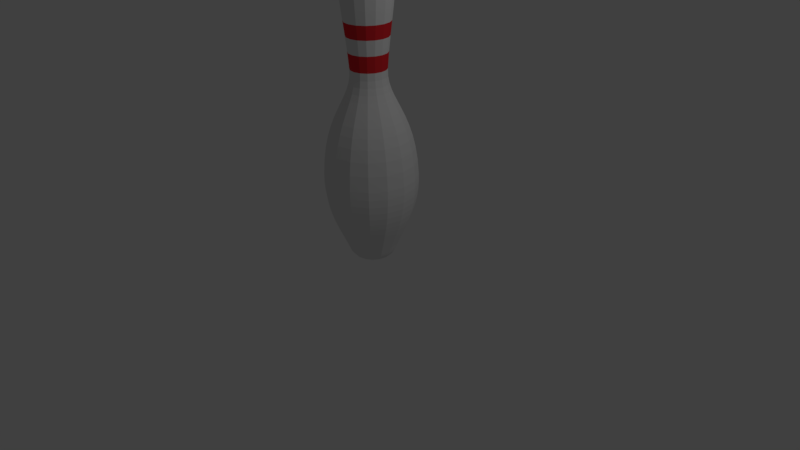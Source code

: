 # Source: bowlingPins.blend  (saved by Blender 2.77.0; exported with 4.5.12 LTS)
import bpy
from mathutils import Matrix  # noqa: F401  (used for matrix-valued properties, if any)

bpy.ops.wm.read_factory_settings(use_empty=True)
scene = bpy.context.scene
scene.name = 'Scene'

# ---- collections
col_collection_1 = bpy.data.collections.new('Collection 1'); scene.collection.children.link(col_collection_1)

# ---- materials (node trees are filled in below, after node groups)
mat_pinmat = bpy.data.materials.new('PinMat')
mat_pinmat.alpha_threshold = 0.0
mat_pinmat.use_transparent_shadow = False
mat_pinmat.roughness = 0.5
mat_pinstripemat = bpy.data.materials.new('PinStripeMat')
mat_pinstripemat.alpha_threshold = 0.0
mat_pinstripemat.use_transparent_shadow = False
mat_pinstripemat.diffuse_color = (0.8, 0.02673, 0.03394, 1.0)
mat_pinstripemat.roughness = 0.5

# ---- material node trees

# ---- world
world_world = bpy.data.worlds.new('World'); scene.world = world_world
world_world.color = (0.05088, 0.05088, 0.05088)
world_world.use_sun_shadow = False
world_world.sun_shadow_jitter_overblur = 0.0
world_world.cycles.sampling_method = 'MANUAL'

# ---- cameras
cam_camera = bpy.data.cameras.new('Camera')
cam_camera.clip_end = 100.0
cam_camera.lens = 35.0
cam_camera.sensor_width = 32.0
cam_camera.sensor_height = 18.0
cam_camera.ortho_scale = 7.314
cam_camera.dof.focus_distance = 0.0
cam_camera.dof.aperture_fstop = 128.0

# ---- lights
light_lamp = bpy.data.lights.new('Lamp', 'POINT')
light_lamp.transmission_factor = 0.0
light_lamp.cutoff_distance = 30.0
light_lamp.energy = 100.0
light_lamp.shadow_buffer_clip_start = 1.001
light_lamp.shadow_soft_size = 0.1
light_lamp.shadow_maximum_resolution = 0.006
light_lamp.use_absolute_resolution = True

# ---- meshes
me_mesh = bpy.data.meshes.new('Mesh')
me_mesh.from_pydata([(0.05798, 0.00581, -2.104e-07), (0.1428, 0.009336, -2.097e-07), (0.1955, 0.02361, -2.098e-07), (0.2201, 0.03653, -2.102e-07), (0.3667, 0.2919, -2.254e-07), (0.4, 0.3643, -2.292e-07), (0.4329, 0.4368, -2.325e-07), (0.4645, 0.5102, -2.356e-07), (0.494, 0.5852, -2.386e-07), (0.5206, 0.6628, -2.414e-07), (0.5435, 0.7439, -2.443e-07), (0.5619, 0.8291, -2.473e-07), (0.5751, 0.9194, -2.506e-07), (0.5821, 1.016, -2.542e-07), (0.5823, 1.119, -2.583e-07), (0.5689, 1.312, -2.665e-07), (0.5443, 1.479, -2.744e-07), (0.5111, 1.623, -2.817e-07), (0.4717, 1.747, -2.886e-07), (0.4284, 1.856, -2.948e-07), (0.3838, 1.951, -3.004e-07), (0.3404, 2.038, -3.053e-07), (0.3005, 2.118, -3.094e-07), (0.2666, 2.196, -3.126e-07), (0.2267, 2.359, -3.162e-07), (0.2256, 2.451, -3.165e-07), (0.2424, 2.652, -3.168e-07), (0.263, 2.839, -3.186e-07), (0.2844, 3.012, -3.216e-07), (0.3035, 3.17, -3.255e-07), (0.3171, 3.311, -3.3e-07), (0.3222, 3.437, -3.349e-07), (0.3156, 3.545, -3.398e-07), (0.2944, 3.636, -3.445e-07), (0.2553, 3.709, -3.487e-07), (0.1953, 3.764, -3.521e-07), (0.1112, 3.799, -3.545e-07), (0.02679, 0.006474, 0.0111), (0.05357, 0.00581, 0.02219), (0.08014, 0.005577, 0.0332), (0.1063, 0.006508, 0.04404), (0.1319, 0.009336, 0.05465), (0.1568, 0.01479, 0.06493), (0.1806, 0.02361, 0.07482), (0.2034, 0.03653, 0.08423), (0.2247, 0.05427, 0.09309), (0.2446, 0.07757, 0.1013), (0.2627, 0.1072, 0.1088), (0.279, 0.1438, 0.1155), (0.3084, 0.2187, 0.1277), (0.3388, 0.2919, 0.1403), (0.3696, 0.3643, 0.1531), (0.3999, 0.4368, 0.1657), (0.4291, 0.5102, 0.1777), (0.4564, 0.5852, 0.189), (0.4809, 0.6628, 0.1992), (0.5021, 0.7439, 0.208), (0.5192, 0.8291, 0.215), (0.5313, 0.9194, 0.2201), (0.5378, 1.016, 0.2228), (0.5379, 1.119, 0.2228), (0.5256, 1.312, 0.2177), (0.5029, 1.479, 0.2083), (0.4722, 1.623, 0.1956), (0.4358, 1.747, 0.1805), (0.3958, 1.856, 0.1639), (0.3546, 1.951, 0.1469), (0.3145, 2.038, 0.1303), (0.2776, 2.118, 0.115), (0.2463, 2.196, 0.102), (0.2228, 2.276, 0.0923), (0.2095, 2.359, 0.08676), (0.2085, 2.451, 0.08634), (0.2239, 2.652, 0.09275), (0.243, 2.839, 0.1006), (0.2627, 3.012, 0.1088), (0.2804, 3.17, 0.1161), (0.2929, 3.311, 0.1213), (0.2977, 3.437, 0.1233), (0.2916, 3.545, 0.1208), (0.272, 3.636, 0.1127), (0.2359, 3.709, 0.09769), (0.1804, 3.764, 0.07472), (0.1027, 3.799, 0.04255), (0.0205, 0.006474, 0.0205), (0.041, 0.00581, 0.041), (0.06134, 0.005577, 0.06134), (0.08138, 0.006508, 0.08138), (0.101, 0.009336, 0.101), (0.12, 0.01479, 0.12), (0.1383, 0.02361, 0.1383), (0.1556, 0.03653, 0.1556), (0.172, 0.05427, 0.172), (0.1872, 0.07757, 0.1872), (0.2011, 0.1072, 0.2011), (0.2135, 0.1438, 0.2135), (0.236, 0.2187, 0.236), (0.2593, 0.2919, 0.2593), (0.2829, 0.3643, 0.2829), (0.3061, 0.4368, 0.3061), (0.3284, 0.5102, 0.3284), (0.3493, 0.5852, 0.3493), (0.3681, 0.6628, 0.3681), (0.3843, 0.7439, 0.3843), (0.3974, 0.8291, 0.3974), (0.4067, 0.9194, 0.4067), (0.4116, 1.016, 0.4116), (0.4117, 1.119, 0.4117), (0.4023, 1.312, 0.4023), (0.3849, 1.479, 0.3849), (0.3614, 1.623, 0.3614), (0.3335, 1.747, 0.3335), (0.3029, 1.856, 0.3029), (0.2714, 1.951, 0.2714), (0.2407, 2.038, 0.2407), (0.2125, 2.118, 0.2125), (0.1885, 2.196, 0.1885), (0.1706, 2.276, 0.1706), (0.1603, 2.359, 0.1603), (0.1595, 2.451, 0.1595), (0.1714, 2.652, 0.1714), (0.186, 2.839, 0.186), (0.2011, 3.012, 0.2011), (0.2146, 3.17, 0.2146), (0.2242, 3.311, 0.2242), (0.2278, 3.437, 0.2278), (0.2232, 3.545, 0.2232), (0.2082, 3.636, 0.2082), (0.1805, 3.709, 0.1805), (0.1381, 3.764, 0.1381), (0.07862, 3.799, 0.07863), (0.0111, 0.006474, 0.02679), (0.02219, 0.00581, 0.05357), (0.0332, 0.005577, 0.08014), (0.04404, 0.006508, 0.1063), (0.05465, 0.009336, 0.1319), (0.06493, 0.01479, 0.1568), (0.07482, 0.02361, 0.1806), (0.08423, 0.03653, 0.2034), (0.09309, 0.05427, 0.2247), (0.1013, 0.07757, 0.2446), (0.1088, 0.1072, 0.2627), (0.1155, 0.1438, 0.279), (0.1277, 0.2187, 0.3084), (0.1403, 0.2919, 0.3388), (0.1531, 0.3643, 0.3696), (0.1657, 0.4368, 0.3999), (0.1777, 0.5102, 0.4291), (0.189, 0.5852, 0.4564), (0.1992, 0.6628, 0.4809), (0.208, 0.7439, 0.5021), (0.215, 0.8291, 0.5192), (0.2201, 0.9194, 0.5313), (0.2228, 1.016, 0.5378), (0.2228, 1.119, 0.5379), (0.2177, 1.312, 0.5256), (0.2083, 1.479, 0.5029), (0.1956, 1.623, 0.4722), (0.1805, 1.747, 0.4358), (0.1639, 1.856, 0.3958), (0.1469, 1.951, 0.3546), (0.1303, 2.038, 0.3145), (0.115, 2.118, 0.2776), (0.102, 2.196, 0.2463), (0.0923, 2.276, 0.2228), (0.08676, 2.359, 0.2095), (0.08634, 2.451, 0.2085), (0.09275, 2.652, 0.2239), (0.1006, 2.839, 0.243), (0.1088, 3.012, 0.2627), (0.1161, 3.17, 0.2804), (0.1213, 3.311, 0.2929), (0.1233, 3.437, 0.2977), (0.1208, 3.545, 0.2916), (0.1127, 3.636, 0.272), (0.09769, 3.709, 0.2359), (0.07472, 3.764, 0.1804), (0.04255, 3.799, 0.1027), (-7.153e-07, 0.006474, 0.029), (-9.537e-07, 0.00581, 0.05798), (-9.537e-07, 0.005577, 0.08675), (-7.153e-07, 0.006508, 0.1151), (-7.153e-07, 0.009336, 0.1428), (-7.153e-07, 0.01479, 0.1697), (-9.537e-07, 0.02361, 0.1955), (-9.537e-07, 0.03653, 0.2201), (-7.153e-07, 0.05427, 0.2433), (-1.192e-06, 0.07757, 0.2647), (-7.153e-07, 0.1072, 0.2844), (-7.153e-07, 0.1438, 0.3019), (-4.768e-07, 0.2187, 0.3338), (-7.153e-07, 0.2919, 0.3667), (-7.153e-07, 0.3643, 0.4), (-7.153e-07, 0.4368, 0.4329), (-7.153e-07, 0.5102, 0.4645), (-7.153e-07, 0.5852, 0.494), (-7.153e-07, 0.6628, 0.5206), (-7.153e-07, 0.7439, 0.5435), (-9.537e-07, 0.8291, 0.5619), (-7.153e-07, 0.9194, 0.5751), (-4.768e-07, 1.016, 0.5821), (-7.153e-07, 1.119, 0.5823), (-9.537e-07, 1.312, 0.5689), (-7.153e-07, 1.479, 0.5443), (-9.537e-07, 1.623, 0.5111), (-7.153e-07, 1.747, 0.4717), (-7.153e-07, 1.856, 0.4284), (-4.768e-07, 1.951, 0.3838), (-7.153e-07, 2.038, 0.3404), (-9.537e-07, 2.118, 0.3005), (-7.153e-07, 2.196, 0.2666), (-9.537e-07, 2.276, 0.2412), (-9.537e-07, 2.359, 0.2267), (-9.537e-07, 2.451, 0.2256), (-9.537e-07, 2.652, 0.2424), (-9.537e-07, 2.839, 0.263), (-7.153e-07, 3.012, 0.2844), (-4.768e-07, 3.17, 0.3035), (-1.431e-06, 3.311, 0.3171), (-1.431e-06, 3.437, 0.3222), (-1.669e-06, 3.545, 0.3156), (-1.431e-06, 3.636, 0.2944), (-1.192e-06, 3.709, 0.2553), (-1.431e-06, 3.764, 0.1953), (-1.192e-06, 3.799, 0.1112), (-0.0111, 0.006474, 0.02679), (-0.02219, 0.00581, 0.05357), (-0.0332, 0.005577, 0.08014), (-0.04404, 0.006508, 0.1063), (-0.05465, 0.009336, 0.1319), (-0.06493, 0.01479, 0.1568), (-0.07482, 0.02361, 0.1806), (-0.08423, 0.03653, 0.2034), (-0.09309, 0.05427, 0.2247), (-0.1013, 0.07757, 0.2446), (-0.1088, 0.1072, 0.2627), (-0.1155, 0.1438, 0.279), (-0.1277, 0.2187, 0.3084), (-0.1403, 0.2919, 0.3388), (-0.1531, 0.3643, 0.3696), (-0.1657, 0.4368, 0.3999), (-0.1777, 0.5102, 0.4291), (-0.189, 0.5852, 0.4564), (-0.1992, 0.6628, 0.4809), (-0.208, 0.7439, 0.5021), (-0.215, 0.8291, 0.5192), (-0.2201, 0.9194, 0.5313), (-0.2228, 1.016, 0.5378), (-0.2228, 1.119, 0.5379), (-0.2177, 1.312, 0.5256), (-0.2083, 1.479, 0.5029), (-0.1956, 1.623, 0.4722), (-0.1805, 1.747, 0.4358), (-0.1639, 1.856, 0.3958), (-0.1469, 1.951, 0.3546), (-0.1303, 2.038, 0.3145), (-0.115, 2.118, 0.2776), (-0.102, 2.196, 0.2463), (-0.0923, 2.276, 0.2228), (-0.08677, 2.359, 0.2095), (-0.08635, 2.451, 0.2085), (-0.09276, 2.652, 0.2239), (-0.1006, 2.839, 0.243), (-0.1088, 3.012, 0.2627), (-0.1161, 3.17, 0.2804), (-0.1213, 3.311, 0.2929), (-0.1233, 3.437, 0.2977), (-0.1208, 3.545, 0.2916), (-0.1127, 3.636, 0.272), (-0.09769, 3.709, 0.2359), (-0.07472, 3.764, 0.1804), (-0.04255, 3.799, 0.1027), (-1.192e-06, 3.815, -1.117e-06), (-0.02051, 0.006474, 0.0205), (-0.041, 0.00581, 0.041), (-0.06134, 0.005577, 0.06134), (-0.08138, 0.006508, 0.08138), (-0.101, 0.009336, 0.101), (-0.12, 0.01479, 0.12), (-0.1383, 0.02361, 0.1383), (-0.1556, 0.03653, 0.1556), (-0.172, 0.05427, 0.172), (-0.1872, 0.07757, 0.1872), (-0.2011, 0.1072, 0.2011), (-0.2135, 0.1438, 0.2135), (-0.236, 0.2187, 0.236), (-0.2593, 0.2919, 0.2593), (-0.2829, 0.3643, 0.2829), (-0.3061, 0.4368, 0.3061), (-0.3284, 0.5102, 0.3284), (-0.3493, 0.5852, 0.3493), (-0.3681, 0.6628, 0.3681), (-0.3843, 0.7439, 0.3843), (-0.3974, 0.8291, 0.3974), (-0.4067, 0.9194, 0.4067), (-0.4116, 1.016, 0.4116), (-0.4117, 1.119, 0.4117), (-0.4023, 1.312, 0.4023), (-0.3849, 1.479, 0.3849), (-0.3614, 1.623, 0.3614), (-0.3335, 1.747, 0.3335), (-0.3029, 1.856, 0.3029), (-0.2714, 1.951, 0.2714), (-0.2407, 2.038, 0.2407), (-0.2125, 2.118, 0.2125), (-0.1885, 2.196, 0.1885), (-0.1706, 2.276, 0.1706), (-0.1603, 2.359, 0.1603), (-0.1595, 2.451, 0.1595), (-0.1714, 2.652, 0.1714), (-0.186, 2.839, 0.186), (-0.2011, 3.012, 0.2011), (-0.2146, 3.17, 0.2146), (-0.2242, 3.311, 0.2242), (-0.2278, 3.437, 0.2278), (-0.2232, 3.545, 0.2232), (-0.2082, 3.636, 0.2082), (-0.1805, 3.709, 0.1805), (-0.1381, 3.764, 0.1381), (-0.07863, 3.799, 0.07862), (-0.02679, 0.006474, 0.0111), (-0.05357, 0.00581, 0.02219), (-0.08015, 0.005577, 0.0332), (-0.1063, 0.006508, 0.04404), (-0.1319, 0.009336, 0.05465), (-0.1568, 0.01479, 0.06493), (-0.1806, 0.02361, 0.07482), (-0.2034, 0.03653, 0.08423), (-0.2247, 0.05427, 0.09309), (-0.2446, 0.07757, 0.1013), (-0.2627, 0.1072, 0.1088), (-0.279, 0.1438, 0.1155), (-0.3084, 0.2187, 0.1277), (-0.3388, 0.2919, 0.1403), (-0.3696, 0.3643, 0.1531), (-0.3999, 0.4368, 0.1657), (-0.4291, 0.5102, 0.1777), (-0.4564, 0.5852, 0.189), (-0.481, 0.6628, 0.1992), (-0.5021, 0.7439, 0.208), (-0.5192, 0.8291, 0.215), (-0.5313, 0.9194, 0.2201), (-0.5378, 1.016, 0.2228), (-0.5379, 1.119, 0.2228), (-0.5256, 1.312, 0.2177), (-0.5029, 1.479, 0.2083), (-0.4722, 1.623, 0.1956), (-0.4358, 1.747, 0.1805), (-0.3958, 1.856, 0.1639), (-0.3546, 1.951, 0.1469), (-0.3145, 2.038, 0.1303), (-0.2776, 2.118, 0.115), (-0.2463, 2.196, 0.102), (-0.2228, 2.276, 0.0923), (-0.2095, 2.359, 0.08676), (-0.2085, 2.451, 0.08634), (-0.2239, 2.652, 0.09275), (-0.243, 2.839, 0.1006), (-0.2627, 3.012, 0.1088), (-0.2804, 3.17, 0.1161), (-0.2929, 3.311, 0.1213), (-0.2977, 3.437, 0.1233), (-0.2916, 3.545, 0.1208), (-0.272, 3.636, 0.1127), (-0.2359, 3.709, 0.09769), (-0.1804, 3.764, 0.07472), (-0.1027, 3.799, 0.04255), (-0.029, 0.006474, -7.596e-07), (-0.05798, 0.00581, -1.058e-06), (-0.08675, 0.005577, -1.117e-06), (-0.1151, 0.006508, -8.192e-07), (-0.1428, 0.009336, -9.98e-07), (-0.1697, 0.01479, -7.596e-07), (-0.1955, 0.02361, -9.98e-07), (-0.2201, 0.03653, -1.058e-06), (-0.2433, 0.05427, -7e-07), (-0.2647, 0.07757, -1.236e-06), (-0.2844, 0.1072, -6.404e-07), (-0.3019, 0.1438, -6.404e-07), (-0.3338, 0.2187, -2.827e-07), (-0.3667, 0.2919, -7.596e-07), (-0.4, 0.3643, -7.596e-07), (-0.4329, 0.4368, -7.596e-07), (-0.4645, 0.5102, -7.596e-07), (-0.494, 0.5852, -8.788e-07), (-0.5206, 0.6628, -7.596e-07), (-0.5435, 0.7439, -8.192e-07), (-0.562, 0.8291, -1.117e-06), (-0.5751, 0.9194, -7.596e-07), (-0.5821, 1.016, -4.616e-07), (-0.5823, 1.119, -8.788e-07), (-0.5689, 1.312, -8.788e-07), (-0.5443, 1.479, -6.404e-07), (-0.5111, 1.623, -9.98e-07), (-0.4717, 1.747, -7e-07), (-0.4284, 1.856, -8.192e-07), (-0.3838, 1.951, -5.212e-07), (-0.3404, 2.038, -7e-07), (-0.3005, 2.118, -8.192e-07), (-0.2666, 2.196, -8.788e-07), (-0.2412, 2.276, -7.596e-07), (-0.2267, 2.359, -1.058e-06), (-0.2256, 2.451, -9.384e-07), (-0.2424, 2.652, -9.384e-07), (-0.263, 2.839, -1.058e-06), (-0.2844, 3.012, -5.212e-07), (-0.3035, 3.17, -5.212e-07), (-0.3171, 3.311, -1.773e-06), (-0.3222, 3.437, -1.892e-06), (-0.3156, 3.545, -2.25e-06), (-0.2944, 3.636, -1.832e-06), (-0.2553, 3.709, -2.071e-06), (-0.1953, 3.764, -2.25e-06), (-0.1112, 3.799, -2.011e-06), (-0.02679, 0.006474, -0.0111), (-0.05357, 0.00581, -0.02219), (-0.08015, 0.005577, -0.0332), (-0.1063, 0.006508, -0.04404), (-0.1319, 0.009336, -0.05465), (-0.1568, 0.01479, -0.06493), (-0.1806, 0.02361, -0.07482), (-0.2034, 0.03653, -0.08423), (-0.2247, 0.05427, -0.09309), (-0.2446, 0.07757, -0.1013), (-0.2627, 0.1072, -0.1088), (-0.279, 0.1438, -0.1155), (-0.3084, 0.2187, -0.1277), (-0.3388, 0.2919, -0.1403), (-0.3696, 0.3643, -0.1531), (-0.3999, 0.4368, -0.1657), (-0.4291, 0.5102, -0.1777), (-0.4564, 0.5852, -0.189), (-0.481, 0.6628, -0.1992), (-0.5021, 0.7439, -0.208), (-0.5192, 0.8291, -0.215), (-0.5313, 0.9194, -0.2201), (-0.5378, 1.016, -0.2228), (-0.5379, 1.119, -0.2228), (-0.5256, 1.312, -0.2177), (-0.5029, 1.479, -0.2083), (-0.4722, 1.623, -0.1956), (-0.4358, 1.747, -0.1805), (-0.3958, 1.856, -0.1639), (-0.3546, 1.951, -0.1469), (-0.3145, 2.038, -0.1303), (-0.2776, 2.118, -0.115), (-0.2463, 2.196, -0.102), (-0.2228, 2.276, -0.0923), (-0.2095, 2.359, -0.08677), (-0.2085, 2.451, -0.08635), (-0.2239, 2.652, -0.09276), (-0.243, 2.839, -0.1006), (-0.2627, 3.012, -0.1088), (-0.2804, 3.17, -0.1161), (-0.2929, 3.311, -0.1213), (-0.2977, 3.437, -0.1233), (-0.2916, 3.545, -0.1208), (-0.272, 3.636, -0.1127), (-0.2359, 3.709, -0.0977), (-0.1804, 3.764, -0.07472), (-0.1027, 3.799, -0.04255), (-0.02051, 0.006474, -0.02051), (-0.041, 0.00581, -0.041), (-0.06134, 0.005577, -0.06134), (-0.08138, 0.006508, -0.08138), (-0.101, 0.009336, -0.101), (-0.12, 0.01479, -0.12), (-0.1383, 0.02361, -0.1383), (-0.1556, 0.03653, -0.1556), (-0.172, 0.05427, -0.172), (-0.1872, 0.07757, -0.1872), (-0.2011, 0.1072, -0.2011), (-0.2135, 0.1438, -0.2135), (-0.236, 0.2187, -0.236), (-0.2593, 0.2919, -0.2593), (-0.2829, 0.3643, -0.2829), (-0.3061, 0.4368, -0.3061), (-0.3284, 0.5102, -0.3284), (-0.3493, 0.5852, -0.3493), (-0.3681, 0.6628, -0.3681), (-0.3843, 0.7439, -0.3843), (-0.3974, 0.8291, -0.3974), (-0.4067, 0.9194, -0.4067), (-0.4116, 1.016, -0.4116), (-0.4117, 1.119, -0.4117), (-0.4023, 1.312, -0.4023), (-0.3849, 1.479, -0.3849), (-0.3614, 1.623, -0.3614), (-0.3335, 1.747, -0.3335), (-0.3029, 1.856, -0.3029), (-0.2714, 1.951, -0.2714), (-0.2407, 2.038, -0.2407), (-0.2125, 2.118, -0.2125), (-0.1885, 2.196, -0.1885), (-0.1706, 2.276, -0.1706), (-0.1603, 2.359, -0.1603), (-0.1595, 2.451, -0.1595), (-0.1714, 2.652, -0.1714), (-0.186, 2.839, -0.186), (-0.2011, 3.012, -0.2011), (-0.2146, 3.17, -0.2146), (-0.2242, 3.311, -0.2242), (-0.2278, 3.437, -0.2278), (-0.2232, 3.545, -0.2232), (-0.2082, 3.636, -0.2082), (-0.1805, 3.709, -0.1805), (-0.1381, 3.764, -0.1381), (-0.07863, 3.799, -0.07863), (-0.0111, 0.006474, -0.02679), (-0.02219, 0.00581, -0.05357), (-0.0332, 0.005577, -0.08015), (-0.04404, 0.006508, -0.1063), (-0.05465, 0.009336, -0.1319), (-0.06493, 0.01479, -0.1568), (-0.07482, 0.02361, -0.1806), (-0.08423, 0.03653, -0.2034), (-0.09309, 0.05427, -0.2247), (-0.1013, 0.07757, -0.2446), (-0.1088, 0.1072, -0.2627), (-0.1155, 0.1438, -0.279), (-0.1277, 0.2187, -0.3084), (-0.1403, 0.2919, -0.3388), (-0.1531, 0.3643, -0.3696), (-0.1657, 0.4368, -0.3999), (-0.1777, 0.5102, -0.4291), (-0.189, 0.5852, -0.4564), (-0.1992, 0.6628, -0.481), (-0.208, 0.7439, -0.5021), (-0.215, 0.8291, -0.5192), (-0.2201, 0.9194, -0.5313), (-0.2228, 1.016, -0.5378), (-0.2228, 1.119, -0.5379), (-0.2177, 1.312, -0.5256), (-0.2083, 1.479, -0.5029), (-0.1956, 1.623, -0.4722), (-0.1805, 1.747, -0.4358), (-0.1639, 1.856, -0.3958), (-0.1469, 1.951, -0.3546), (-0.1303, 2.038, -0.3145), (-0.115, 2.118, -0.2776), (-0.102, 2.196, -0.2463), (-0.0923, 2.276, -0.2228), (-0.08676, 2.359, -0.2095), (-0.08635, 2.451, -0.2085), (-0.09276, 2.652, -0.2239), (-0.1006, 2.839, -0.243), (-0.1088, 3.012, -0.2627), (-0.1161, 3.17, -0.2804), (-0.1213, 3.311, -0.2929), (-0.1233, 3.437, -0.2977), (-0.1208, 3.545, -0.2916), (-0.1127, 3.636, -0.272), (-0.09769, 3.709, -0.2359), (-0.07472, 3.764, -0.1804), (-0.04255, 3.799, -0.1027), (-9.537e-07, 0.006836, -7.596e-07), (-2.384e-07, 0.006474, -0.029), (4.768e-07, 0.00581, -0.05798), (2.384e-07, 0.005577, -0.08675), (-2.384e-07, 0.006508, -0.1151), (0.0, 0.009336, -0.1428), (-2.384e-07, 0.01479, -0.1697), (0.0, 0.02361, -0.1955), (2.384e-07, 0.03653, -0.2201), (-2.384e-07, 0.05427, -0.2433), (4.768e-07, 0.07757, -0.2647), (2.384e-07, 0.1072, -0.2844), (-2.384e-07, 0.1438, -0.3019), (-2.384e-07, 0.2187, -0.3338), (-2.384e-07, 0.2919, -0.3667), (0.0, 0.3643, -0.4), (-2.384e-07, 0.4368, -0.4329), (0.0, 0.5102, -0.4645), (0.0, 0.5852, -0.494), (0.0, 0.6629, -0.5206), (-4.768e-07, 0.7439, -0.5435), (2.384e-07, 0.8291, -0.562), (-4.768e-07, 0.9194, -0.5751), (-4.768e-07, 1.016, -0.5821), (0.0, 1.119, -0.5823), (-2.384e-07, 1.312, -0.5689), (-4.768e-07, 1.479, -0.5443), (0.0, 1.623, -0.5111), (-2.384e-07, 1.747, -0.4717), (0.0, 1.856, -0.4284), (-2.384e-07, 1.951, -0.3838), (-4.768e-07, 2.038, -0.3404), (-4.768e-07, 2.118, -0.3005), (0.0, 2.196, -0.2666), (-7.153e-07, 2.276, -0.2412), (-2.384e-07, 2.359, -0.2267), (-2.384e-07, 2.451, -0.2256), (-2.384e-07, 2.652, -0.2424), (0.0, 2.839, -0.263), (-9.537e-07, 3.012, -0.2844), (-7.153e-07, 3.17, -0.3035), (0.0, 3.311, -0.3171), (4.768e-07, 3.437, -0.3222), (9.537e-07, 3.545, -0.3156), (2.384e-07, 3.636, -0.2944), (7.153e-07, 3.709, -0.2553), (7.153e-07, 3.764, -0.1953), (2.384e-07, 3.799, -0.1112), (0.0111, 0.006474, -0.02679), (0.02219, 0.00581, -0.05357), (0.0332, 0.005577, -0.08015), (0.04404, 0.006508, -0.1063), (0.05465, 0.009336, -0.1319), (0.06493, 0.01479, -0.1568), (0.07482, 0.02361, -0.1806), (0.08423, 0.03653, -0.2034), (0.09309, 0.05427, -0.2247), (0.1013, 0.07757, -0.2446), (0.1088, 0.1072, -0.2627), (0.1155, 0.1438, -0.279), (0.1277, 0.2187, -0.3084), (0.1403, 0.2919, -0.3388), (0.1531, 0.3643, -0.3696), (0.1657, 0.4368, -0.3999), (0.1777, 0.5102, -0.4291), (0.189, 0.5852, -0.4564), (0.1992, 0.6629, -0.481), (0.208, 0.7439, -0.5021), (0.215, 0.8291, -0.5192), (0.2201, 0.9194, -0.5313), (0.2228, 1.016, -0.5378), (0.2228, 1.119, -0.5379), (0.2177, 1.312, -0.5256), (0.2083, 1.479, -0.5029), (0.1956, 1.623, -0.4722), (0.1805, 1.747, -0.4358), (0.1639, 1.856, -0.3958), (0.1469, 1.951, -0.3546), (0.1303, 2.038, -0.3145), (0.115, 2.118, -0.2776), (0.102, 2.196, -0.2463), (0.0923, 2.276, -0.2228), (0.08676, 2.359, -0.2095), (0.08635, 2.451, -0.2085), (0.09276, 2.652, -0.2239), (0.1006, 2.839, -0.243), (0.1088, 3.012, -0.2627), (0.1161, 3.17, -0.2804), (0.1213, 3.311, -0.2929), (0.1233, 3.437, -0.2977), (0.1208, 3.545, -0.2916), (0.1127, 3.636, -0.272), (0.09769, 3.709, -0.2359), (0.07472, 3.764, -0.1804), (0.04255, 3.799, -0.1027), (0.0205, 0.006474, -0.02051), (0.041, 0.00581, -0.041), (0.06134, 0.005577, -0.06134), (0.08138, 0.006508, -0.08138), (0.101, 0.009336, -0.101), (0.12, 0.01479, -0.12), (0.1383, 0.02361, -0.1383), (0.1556, 0.03653, -0.1556), (0.172, 0.05427, -0.172), (0.1872, 0.07757, -0.1872), (0.2011, 0.1072, -0.2011), (0.2135, 0.1438, -0.2135), (0.236, 0.2187, -0.236), (0.2593, 0.2919, -0.2593), (0.2829, 0.3643, -0.2829), (0.3061, 0.4368, -0.3061), (0.3284, 0.5102, -0.3284), (0.3493, 0.5852, -0.3493), (0.3681, 0.6629, -0.3681), (0.3843, 0.7439, -0.3843), (0.3974, 0.8291, -0.3974), (0.4067, 0.9194, -0.4067), (0.4116, 1.016, -0.4116), (0.4117, 1.119, -0.4117), (0.4023, 1.312, -0.4023), (0.3849, 1.479, -0.3849), (0.3614, 1.623, -0.3614), (0.3335, 1.747, -0.3335), (0.3029, 1.856, -0.3029), (0.2714, 1.951, -0.2714), (0.2407, 2.038, -0.2407), (0.2125, 2.118, -0.2125), (0.1885, 2.196, -0.1885), (0.1706, 2.276, -0.1706), (0.1603, 2.359, -0.1603), (0.1595, 2.451, -0.1595), (0.1714, 2.652, -0.1714), (0.186, 2.839, -0.186), (0.2011, 3.012, -0.2011), (0.2146, 3.17, -0.2146), (0.2242, 3.311, -0.2242), (0.2278, 3.437, -0.2278), (0.2232, 3.545, -0.2232), (0.2082, 3.636, -0.2082), (0.1805, 3.709, -0.1805), (0.1381, 3.764, -0.1381), (0.07863, 3.799, -0.07863), (0.02679, 0.006474, -0.0111), (0.05357, 0.00581, -0.02219), (0.08014, 0.005577, -0.0332), (0.1063, 0.006508, -0.04404), (0.1319, 0.009336, -0.05465), (0.1568, 0.01479, -0.06493), (0.1806, 0.02361, -0.07482), (0.2034, 0.03653, -0.08423), (0.2247, 0.05427, -0.09309), (0.2446, 0.07757, -0.1013), (0.2627, 0.1072, -0.1088), (0.279, 0.1438, -0.1155), (0.3084, 0.2187, -0.1277), (0.3388, 0.2919, -0.1403), (0.3696, 0.3643, -0.1531), (0.3999, 0.4368, -0.1657), (0.4291, 0.5102, -0.1777), (0.4564, 0.5852, -0.189), (0.4809, 0.6629, -0.1992), (0.5021, 0.7439, -0.208), (0.5192, 0.8291, -0.215), (0.5313, 0.9194, -0.2201), (0.5378, 1.016, -0.2228), (0.5379, 1.119, -0.2228), (0.5256, 1.312, -0.2177), (0.5029, 1.479, -0.2083), (0.4722, 1.623, -0.1956), (0.4358, 1.747, -0.1805), (0.3958, 1.856, -0.1639), (0.3546, 1.951, -0.1469), (0.3145, 2.038, -0.1303), (0.2776, 2.118, -0.115), (0.2463, 2.196, -0.102), (0.2228, 2.276, -0.0923), (0.2095, 2.359, -0.08676), (0.2085, 2.451, -0.08635), (0.2239, 2.652, -0.09276), (0.243, 2.839, -0.1006), (0.2627, 3.012, -0.1088), (0.2804, 3.17, -0.1161), (0.2929, 3.311, -0.1213), (0.2977, 3.437, -0.1233), (0.2916, 3.545, -0.1208), (0.272, 3.636, -0.1127), (0.2359, 3.709, -0.09769), (0.1804, 3.764, -0.07472), (0.1027, 3.799, -0.04255), (0.029, 0.006474, -2.827e-07), (0.08675, 0.005577, -1.039e-07), (0.1151, 0.006508, -2.231e-07), (0.1697, 0.01479, -2.231e-07), (0.2433, 0.05427, -2.231e-07), (0.2647, 0.07757, 3.133e-07), (0.2844, 0.1072, 1.529e-08), (0.3019, 0.1438, -2.827e-07), (0.3338, 0.2187, 1.529e-08), (0.2412, 2.276, -7e-07)], [], [(749, 750, 47, 46), (26, 27, 74, 73), (14, 15, 61, 60), (750, 751, 48, 47), (27, 28, 75, 74), (15, 16, 62, 61), (751, 752, 49, 48), (28, 29, 76, 75), (16, 17, 63, 62), (752, 4, 50, 49), (29, 30, 77, 76), (555, 744, 37), (17, 18, 64, 63), (4, 5, 51, 50), (30, 31, 78, 77), (744, 0, 38, 37), (18, 19, 65, 64), (5, 6, 52, 51), (31, 32, 79, 78), (0, 745, 39, 38), (19, 20, 66, 65), (6, 7, 53, 52), (32, 33, 80, 79), (745, 746, 40, 39), (20, 21, 67, 66), (7, 8, 54, 53), (33, 34, 81, 80), (746, 1, 41, 40), (21, 22, 68, 67), (8, 9, 55, 54), (34, 35, 82, 81), (1, 747, 42, 41), (22, 23, 69, 68), (9, 10, 56, 55), (35, 36, 83, 82), (747, 2, 43, 42), (23, 753, 70, 69), (10, 11, 57, 56), (36, 272, 83), (2, 3, 44, 43), (753, 24, 71, 70), (11, 12, 58, 57), (3, 748, 45, 44), (24, 25, 72, 71), (12, 13, 59, 58), (748, 749, 46, 45), (25, 26, 73, 72), (13, 14, 60, 59), (38, 39, 86, 85), (65, 66, 113, 112), (52, 53, 100, 99), (79, 80, 127, 126), (39, 40, 87, 86), (66, 67, 114, 113), (53, 54, 101, 100), (80, 81, 128, 127), (40, 41, 88, 87), (67, 68, 115, 114), (54, 55, 102, 101), (81, 82, 129, 128), (41, 42, 89, 88), (68, 69, 116, 115), (55, 56, 103, 102), (82, 83, 130, 129), (42, 43, 90, 89), (69, 70, 117, 116), (56, 57, 104, 103), (83, 272, 130), (43, 44, 91, 90), (70, 71, 118, 117), (57, 58, 105, 104), (44, 45, 92, 91), (71, 72, 119, 118), (58, 59, 106, 105), (45, 46, 93, 92), (72, 73, 120, 119), (59, 60, 107, 106), (46, 47, 94, 93), (73, 74, 121, 120), (60, 61, 108, 107), (47, 48, 95, 94), (74, 75, 122, 121), (61, 62, 109, 108), (48, 49, 96, 95), (75, 76, 123, 122), (62, 63, 110, 109), (49, 50, 97, 96), (76, 77, 124, 123), (555, 37, 84), (63, 64, 111, 110), (50, 51, 98, 97), (77, 78, 125, 124), (37, 38, 85, 84), (64, 65, 112, 111), (51, 52, 99, 98), (78, 79, 126, 125), (122, 123, 170, 169), (109, 110, 157, 156), (96, 97, 144, 143), (123, 124, 171, 170), (555, 84, 131), (110, 111, 158, 157), (97, 98, 145, 144), (124, 125, 172, 171), (84, 85, 132, 131), (111, 112, 159, 158), (98, 99, 146, 145), (125, 126, 173, 172), (85, 86, 133, 132), (112, 113, 160, 159), (99, 100, 147, 146), (126, 127, 174, 173), (86, 87, 134, 133), (113, 114, 161, 160), (100, 101, 148, 147), (127, 128, 175, 174), (87, 88, 135, 134), (114, 115, 162, 161), (101, 102, 149, 148), (128, 129, 176, 175), (88, 89, 136, 135), (115, 116, 163, 162), (102, 103, 150, 149), (129, 130, 177, 176), (89, 90, 137, 136), (116, 117, 164, 163), (103, 104, 151, 150), (130, 272, 177), (90, 91, 138, 137), (117, 118, 165, 164), (104, 105, 152, 151), (91, 92, 139, 138), (118, 119, 166, 165), (105, 106, 153, 152), (92, 93, 140, 139), (119, 120, 167, 166), (106, 107, 154, 153), (93, 94, 141, 140), (120, 121, 168, 167), (107, 108, 155, 154), (94, 95, 142, 141), (121, 122, 169, 168), (108, 109, 156, 155), (95, 96, 143, 142), (139, 140, 187, 186), (166, 167, 214, 213), (153, 154, 201, 200), (140, 141, 188, 187), (167, 168, 215, 214), (154, 155, 202, 201), (141, 142, 189, 188), (168, 169, 216, 215), (155, 156, 203, 202), (142, 143, 190, 189), (169, 170, 217, 216), (156, 157, 204, 203), (143, 144, 191, 190), (170, 171, 218, 217), (555, 131, 178), (157, 158, 205, 204), (144, 145, 192, 191), (171, 172, 219, 218), (131, 132, 179, 178), (158, 159, 206, 205), (145, 146, 193, 192), (172, 173, 220, 219), (132, 133, 180, 179), (159, 160, 207, 206), (146, 147, 194, 193), (173, 174, 221, 220), (133, 134, 181, 180), (160, 161, 208, 207), (147, 148, 195, 194), (174, 175, 222, 221), (134, 135, 182, 181), (161, 162, 209, 208), (148, 149, 196, 195), (175, 176, 223, 222), (135, 136, 183, 182), (162, 163, 210, 209), (149, 150, 197, 196), (176, 177, 224, 223), (136, 137, 184, 183), (163, 164, 211, 210), (150, 151, 198, 197), (177, 272, 224), (137, 138, 185, 184), (164, 165, 212, 211), (151, 152, 199, 198), (138, 139, 186, 185), (165, 166, 213, 212), (152, 153, 200, 199), (223, 224, 271, 270), (183, 184, 231, 230), (210, 211, 258, 257), (197, 198, 245, 244), (224, 272, 271), (184, 185, 232, 231), (211, 212, 259, 258), (198, 199, 246, 245), (185, 186, 233, 232), (212, 213, 260, 259), (199, 200, 247, 246), (186, 187, 234, 233), (213, 214, 261, 260), (200, 201, 248, 247), (187, 188, 235, 234), (214, 215, 262, 261), (201, 202, 249, 248), (188, 189, 236, 235), (215, 216, 263, 262), (202, 203, 250, 249), (189, 190, 237, 236), (216, 217, 264, 263), (203, 204, 251, 250), (190, 191, 238, 237), (217, 218, 265, 264), (555, 178, 225), (204, 205, 252, 251), (191, 192, 239, 238), (218, 219, 266, 265), (178, 179, 226, 225), (205, 206, 253, 252), (192, 193, 240, 239), (219, 220, 267, 266), (179, 180, 227, 226), (206, 207, 254, 253), (193, 194, 241, 240), (220, 221, 268, 267), (180, 181, 228, 227), (207, 208, 255, 254), (194, 195, 242, 241), (221, 222, 269, 268), (181, 182, 229, 228), (208, 209, 256, 255), (195, 196, 243, 242), (222, 223, 270, 269), (182, 183, 230, 229), (209, 210, 257, 256), (196, 197, 244, 243), (240, 241, 289, 288), (267, 268, 316, 315), (227, 228, 276, 275), (254, 255, 303, 302), (241, 242, 290, 289), (268, 269, 317, 316), (228, 229, 277, 276), (255, 256, 304, 303), (242, 243, 291, 290), (269, 270, 318, 317), (229, 230, 278, 277), (256, 257, 305, 304), (243, 244, 292, 291), (270, 271, 319, 318), (230, 231, 279, 278), (257, 258, 306, 305), (244, 245, 293, 292), (271, 272, 319), (231, 232, 280, 279), (258, 259, 307, 306), (245, 246, 294, 293), (232, 233, 281, 280), (259, 260, 308, 307), (246, 247, 295, 294), (233, 234, 282, 281), (260, 261, 309, 308), (247, 248, 296, 295), (234, 235, 283, 282), (261, 262, 310, 309), (248, 249, 297, 296), (235, 236, 284, 283), (262, 263, 311, 310), (249, 250, 298, 297), (236, 237, 285, 284), (263, 264, 312, 311), (250, 251, 299, 298), (237, 238, 286, 285), (264, 265, 313, 312), (555, 225, 273), (251, 252, 300, 299), (238, 239, 287, 286), (265, 266, 314, 313), (225, 226, 274, 273), (252, 253, 301, 300), (239, 240, 288, 287), (266, 267, 315, 314), (226, 227, 275, 274), (253, 254, 302, 301), (285, 286, 333, 332), (312, 313, 360, 359), (555, 273, 320), (299, 300, 347, 346), (286, 287, 334, 333), (313, 314, 361, 360), (273, 274, 321, 320), (300, 301, 348, 347), (287, 288, 335, 334), (314, 315, 362, 361), (274, 275, 322, 321), (301, 302, 349, 348), (288, 289, 336, 335), (315, 316, 363, 362), (275, 276, 323, 322), (302, 303, 350, 349), (289, 290, 337, 336), (316, 317, 364, 363), (276, 277, 324, 323), (303, 304, 351, 350), (290, 291, 338, 337), (317, 318, 365, 364), (277, 278, 325, 324), (304, 305, 352, 351), (291, 292, 339, 338), (318, 319, 366, 365), (278, 279, 326, 325), (305, 306, 353, 352), (292, 293, 340, 339), (319, 272, 366), (279, 280, 327, 326), (306, 307, 354, 353), (293, 294, 341, 340), (280, 281, 328, 327), (307, 308, 355, 354), (294, 295, 342, 341), (281, 282, 329, 328), (308, 309, 356, 355), (295, 296, 343, 342), (282, 283, 330, 329), (309, 310, 357, 356), (296, 297, 344, 343), (283, 284, 331, 330), (310, 311, 358, 357), (297, 298, 345, 344), (284, 285, 332, 331), (311, 312, 359, 358), (298, 299, 346, 345), (342, 343, 390, 389), (329, 330, 377, 376), (356, 357, 404, 403), (343, 344, 391, 390), (330, 331, 378, 377), (357, 358, 405, 404), (344, 345, 392, 391), (331, 332, 379, 378), (358, 359, 406, 405), (345, 346, 393, 392), (332, 333, 380, 379), (359, 360, 407, 406), (555, 320, 367), (346, 347, 394, 393), (333, 334, 381, 380), (360, 361, 408, 407), (320, 321, 368, 367), (347, 348, 395, 394), (334, 335, 382, 381), (361, 362, 409, 408), (321, 322, 369, 368), (348, 349, 396, 395), (335, 336, 383, 382), (362, 363, 410, 409), (322, 323, 370, 369), (349, 350, 397, 396), (336, 337, 384, 383), (363, 364, 411, 410), (323, 324, 371, 370), (350, 351, 398, 397), (337, 338, 385, 384), (364, 365, 412, 411), (324, 325, 372, 371), (351, 352, 399, 398), (338, 339, 386, 385), (365, 366, 413, 412), (325, 326, 373, 372), (352, 353, 400, 399), (339, 340, 387, 386), (366, 272, 413), (326, 327, 374, 373), (353, 354, 401, 400), (340, 341, 388, 387), (327, 328, 375, 374), (354, 355, 402, 401), (341, 342, 389, 388), (328, 329, 376, 375), (355, 356, 403, 402), (386, 387, 434, 433), (413, 272, 460), (373, 374, 421, 420), (400, 401, 448, 447), (387, 388, 435, 434), (374, 375, 422, 421), (401, 402, 449, 448), (388, 389, 436, 435), (375, 376, 423, 422), (402, 403, 450, 449), (389, 390, 437, 436), (376, 377, 424, 423), (403, 404, 451, 450), (390, 391, 438, 437), (377, 378, 425, 424), (404, 405, 452, 451), (391, 392, 439, 438), (378, 379, 426, 425), (405, 406, 453, 452), (392, 393, 440, 439), (379, 380, 427, 426), (406, 407, 454, 453), (555, 367, 414), (393, 394, 441, 440), (380, 381, 428, 427), (407, 408, 455, 454), (367, 368, 415, 414), (394, 395, 442, 441), (381, 382, 429, 428), (408, 409, 456, 455), (368, 369, 416, 415), (395, 396, 443, 442), (382, 383, 430, 429), (409, 410, 457, 456), (369, 370, 417, 416), (396, 397, 444, 443), (383, 384, 431, 430), (410, 411, 458, 457), (370, 371, 418, 417), (397, 398, 445, 444), (384, 385, 432, 431), (411, 412, 459, 458), (371, 372, 419, 418), (398, 399, 446, 445), (385, 386, 433, 432), (412, 413, 460, 459), (372, 373, 420, 419), (399, 400, 447, 446), (443, 444, 491, 490), (430, 431, 478, 477), (457, 458, 505, 504), (417, 418, 465, 464), (444, 445, 492, 491), (431, 432, 479, 478), (458, 459, 506, 505), (418, 419, 466, 465), (445, 446, 493, 492), (432, 433, 480, 479), (459, 460, 507, 506), (419, 420, 467, 466), (446, 447, 494, 493), (433, 434, 481, 480), (460, 272, 507), (420, 421, 468, 467), (447, 448, 495, 494), (434, 435, 482, 481), (421, 422, 469, 468), (448, 449, 496, 495), (435, 436, 483, 482), (422, 423, 470, 469), (449, 450, 497, 496), (436, 437, 484, 483), (423, 424, 471, 470), (450, 451, 498, 497), (437, 438, 485, 484), (424, 425, 472, 471), (451, 452, 499, 498), (438, 439, 486, 485), (425, 426, 473, 472), (452, 453, 500, 499), (439, 440, 487, 486), (426, 427, 474, 473), (453, 454, 501, 500), (555, 414, 461), (440, 441, 488, 487), (427, 428, 475, 474), (454, 455, 502, 501), (414, 415, 462, 461), (441, 442, 489, 488), (428, 429, 476, 475), (455, 456, 503, 502), (415, 416, 463, 462), (442, 443, 490, 489), (429, 430, 477, 476), (456, 457, 504, 503), (416, 417, 464, 463), (555, 461, 508), (487, 488, 535, 534), (474, 475, 522, 521), (501, 502, 549, 548), (461, 462, 509, 508), (488, 489, 536, 535), (475, 476, 523, 522), (502, 503, 550, 549), (462, 463, 510, 509), (489, 490, 537, 536), (476, 477, 524, 523), (503, 504, 551, 550), (463, 464, 511, 510), (490, 491, 538, 537), (477, 478, 525, 524), (504, 505, 552, 551), (464, 465, 512, 511), (491, 492, 539, 538), (478, 479, 526, 525), (505, 506, 553, 552), (465, 466, 513, 512), (492, 493, 540, 539), (479, 480, 527, 526), (506, 507, 554, 553), (466, 467, 514, 513), (493, 494, 541, 540), (480, 481, 528, 527), (507, 272, 554), (467, 468, 515, 514), (494, 495, 542, 541), (481, 482, 529, 528), (468, 469, 516, 515), (495, 496, 543, 542), (482, 483, 530, 529), (469, 470, 517, 516), (496, 497, 544, 543), (483, 484, 531, 530), (470, 471, 518, 517), (497, 498, 545, 544), (484, 485, 532, 531), (471, 472, 519, 518), (498, 499, 546, 545), (485, 486, 533, 532), (472, 473, 520, 519), (499, 500, 547, 546), (486, 487, 534, 533), (473, 474, 521, 520), (500, 501, 548, 547), (544, 545, 593, 592), (531, 532, 580, 579), (518, 519, 567, 566), (545, 546, 594, 593), (532, 533, 581, 580), (519, 520, 568, 567), (546, 547, 595, 594), (533, 534, 582, 581), (520, 521, 569, 568), (547, 548, 596, 595), (555, 508, 556), (534, 535, 583, 582), (521, 522, 570, 569), (548, 549, 597, 596), (508, 509, 557, 556), (535, 536, 584, 583), (522, 523, 571, 570), (549, 550, 598, 597), (509, 510, 558, 557), (536, 537, 585, 584), (523, 524, 572, 571), (550, 551, 599, 598), (510, 511, 559, 558), (537, 538, 586, 585), (524, 525, 573, 572), (551, 552, 600, 599), (511, 512, 560, 559), (538, 539, 587, 586), (525, 526, 574, 573), (552, 553, 601, 600), (512, 513, 561, 560), (539, 540, 588, 587), (526, 527, 575, 574), (553, 554, 602, 601), (513, 514, 562, 561), (540, 541, 589, 588), (527, 528, 576, 575), (554, 272, 602), (514, 515, 563, 562), (541, 542, 590, 589), (528, 529, 577, 576), (515, 516, 564, 563), (542, 543, 591, 590), (529, 530, 578, 577), (516, 517, 565, 564), (543, 544, 592, 591), (530, 531, 579, 578), (517, 518, 566, 565), (562, 563, 610, 609), (589, 590, 637, 636), (576, 577, 624, 623), (563, 564, 611, 610), (590, 591, 638, 637), (577, 578, 625, 624), (564, 565, 612, 611), (591, 592, 639, 638), (578, 579, 626, 625), (565, 566, 613, 612), (592, 593, 640, 639), (579, 580, 627, 626), (566, 567, 614, 613), (593, 594, 641, 640), (580, 581, 628, 627), (567, 568, 615, 614), (594, 595, 642, 641), (581, 582, 629, 628), (568, 569, 616, 615), (595, 596, 643, 642), (555, 556, 603), (582, 583, 630, 629), (569, 570, 617, 616), (596, 597, 644, 643), (556, 557, 604, 603), (583, 584, 631, 630), (570, 571, 618, 617), (597, 598, 645, 644), (557, 558, 605, 604), (584, 585, 632, 631), (571, 572, 619, 618), (598, 599, 646, 645), (558, 559, 606, 605), (585, 586, 633, 632), (572, 573, 620, 619), (599, 600, 647, 646), (559, 560, 607, 606), (586, 587, 634, 633), (573, 574, 621, 620), (600, 601, 648, 647), (560, 561, 608, 607), (587, 588, 635, 634), (574, 575, 622, 621), (601, 602, 649, 648), (561, 562, 609, 608), (588, 589, 636, 635), (575, 576, 623, 622), (602, 272, 649), (646, 647, 694, 693), (606, 607, 654, 653), (633, 634, 681, 680), (620, 621, 668, 667), (647, 648, 695, 694), (607, 608, 655, 654), (634, 635, 682, 681), (621, 622, 669, 668), (648, 649, 696, 695), (608, 609, 656, 655), (635, 636, 683, 682), (622, 623, 670, 669), (649, 272, 696), (609, 610, 657, 656), (636, 637, 684, 683), (623, 624, 671, 670), (610, 611, 658, 657), (637, 638, 685, 684), (624, 625, 672, 671), (611, 612, 659, 658), (638, 639, 686, 685), (625, 626, 673, 672), (612, 613, 660, 659), (639, 640, 687, 686), (626, 627, 674, 673), (613, 614, 661, 660), (640, 641, 688, 687), (627, 628, 675, 674), (614, 615, 662, 661), (641, 642, 689, 688), (628, 629, 676, 675), (615, 616, 663, 662), (642, 643, 690, 689), (555, 603, 650), (629, 630, 677, 676), (616, 617, 664, 663), (643, 644, 691, 690), (603, 604, 651, 650), (630, 631, 678, 677), (617, 618, 665, 664), (644, 645, 692, 691), (604, 605, 652, 651), (631, 632, 679, 678), (618, 619, 666, 665), (645, 646, 693, 692), (605, 606, 653, 652), (632, 633, 680, 679), (619, 620, 667, 666), (663, 664, 711, 710), (690, 691, 738, 737), (650, 651, 698, 697), (677, 678, 725, 724), (664, 665, 712, 711), (691, 692, 739, 738), (651, 652, 699, 698), (678, 679, 726, 725), (665, 666, 713, 712), (692, 693, 740, 739), (652, 653, 700, 699), (679, 680, 727, 726), (666, 667, 714, 713), (693, 694, 741, 740), (653, 654, 701, 700), (680, 681, 728, 727), (667, 668, 715, 714), (694, 695, 742, 741), (654, 655, 702, 701), (681, 682, 729, 728), (668, 669, 716, 715), (695, 696, 743, 742), (655, 656, 703, 702), (682, 683, 730, 729), (669, 670, 717, 716), (696, 272, 743), (656, 657, 704, 703), (683, 684, 731, 730), (670, 671, 718, 717), (657, 658, 705, 704), (684, 685, 732, 731), (671, 672, 719, 718), (658, 659, 706, 705), (685, 686, 733, 732), (672, 673, 720, 719), (659, 660, 707, 706), (686, 687, 734, 733), (673, 674, 721, 720), (660, 661, 708, 707), (687, 688, 735, 734), (674, 675, 722, 721), (661, 662, 709, 708), (688, 689, 736, 735), (675, 676, 723, 722), (662, 663, 710, 709), (689, 690, 737, 736), (555, 650, 697), (676, 677, 724, 723), (707, 708, 751, 750), (734, 735, 28, 27), (721, 722, 16, 15), (708, 709, 752, 751), (735, 736, 29, 28), (722, 723, 17, 16), (709, 710, 4, 752), (736, 737, 30, 29), (555, 697, 744), (723, 724, 18, 17), (710, 711, 5, 4), (737, 738, 31, 30), (697, 698, 0, 744), (724, 725, 19, 18), (711, 712, 6, 5), (738, 739, 32, 31), (698, 699, 745, 0), (725, 726, 20, 19), (712, 713, 7, 6), (739, 740, 33, 32), (699, 700, 746, 745), (726, 727, 21, 20), (713, 714, 8, 7), (740, 741, 34, 33), (700, 701, 1, 746), (727, 728, 22, 21), (714, 715, 9, 8), (741, 742, 35, 34), (701, 702, 747, 1), (728, 729, 23, 22), (715, 716, 10, 9), (742, 743, 36, 35), (702, 703, 2, 747), (729, 730, 753, 23), (716, 717, 11, 10), (743, 272, 36), (703, 704, 3, 2), (730, 731, 24, 753), (717, 718, 12, 11), (704, 705, 748, 3), (731, 732, 25, 24), (718, 719, 13, 12), (705, 706, 749, 748), (732, 733, 26, 25), (719, 720, 14, 13), (706, 707, 750, 749), (733, 734, 27, 26), (720, 721, 15, 14)])
me_mesh.polygons.foreach_set('material_index', [0, 0, 0, 0, 1, 0, 0, 0, 0, 0, 0, 0, 0, 0, 0, 0, 0, 0, 0, 0, 0, 0, 0, 0, 0, 0, 0, 0, 0, 0, 0, 0, 0, 0, 0, 0, 0, 0, 0, 0, 0, 0, 0, 0, 0, 0, 1, 0, 0, 0, 0, 0, 0, 0, 0, 0, 0, 0, 0, 0, 0, 0, 0, 0, 0, 0, 0, 0, 0, 0, 0, 0, 0, 0, 0, 1, 0, 0, 0, 0, 0, 1, 0, 0, 0, 0, 0, 0, 0, 0, 0, 0, 0, 0, 0, 0, 0, 0, 0, 0, 0, 0, 0, 0, 0, 0, 0, 0, 0, 0, 0, 0, 0, 0, 0, 0, 0, 0, 0, 0, 0, 0, 0, 0, 0, 0, 0, 0, 0, 0, 0, 0, 0, 0, 0, 1, 0, 0, 0, 0, 0, 1, 0, 0, 0, 1, 0, 0, 0, 0, 0, 1, 0, 0, 0, 0, 0, 0, 0, 0, 0, 0, 0, 0, 0, 0, 0, 0, 0, 0, 0, 0, 0, 0, 0, 0, 0, 0, 0, 0, 0, 0, 0, 0, 0, 0, 0, 0, 0, 0, 0, 0, 0, 0, 0, 0, 0, 0, 0, 0, 0, 0, 0, 0, 1, 0, 0, 0, 0, 0, 1, 0, 0, 0, 0, 0, 0, 0, 0, 0, 0, 0, 0, 0, 0, 0, 0, 0, 0, 0, 0, 0, 0, 0, 0, 0, 0, 0, 0, 0, 0, 0, 0, 0, 0, 0, 0, 0, 0, 0, 0, 0, 0, 0, 0, 0, 0, 0, 0, 0, 0, 0, 0, 0, 0, 1, 0, 0, 0, 0, 0, 1, 0, 0, 0, 0, 0, 0, 0, 0, 0, 0, 0, 0, 0, 0, 0, 0, 0, 0, 0, 0, 0, 0, 0, 0, 0, 0, 0, 0, 0, 0, 0, 0, 0, 0, 0, 0, 0, 0, 0, 0, 0, 0, 0, 0, 0, 0, 0, 0, 0, 0, 0, 0, 0, 1, 0, 0, 0, 0, 0, 1, 0, 0, 0, 0, 0, 0, 0, 0, 0, 1, 0, 0, 0, 0, 0, 0, 0, 0, 0, 0, 0, 0, 0, 0, 0, 0, 0, 0, 0, 0, 0, 0, 0, 0, 0, 0, 0, 0, 0, 0, 0, 0, 0, 0, 0, 0, 0, 0, 0, 0, 0, 1, 0, 0, 0, 0, 0, 0, 0, 0, 0, 1, 0, 0, 0, 0, 0, 1, 0, 0, 0, 0, 0, 0, 0, 0, 0, 0, 0, 0, 0, 0, 0, 0, 0, 0, 0, 0, 0, 0, 0, 0, 0, 0, 0, 0, 0, 0, 0, 0, 0, 0, 0, 0, 0, 0, 0, 0, 0, 0, 0, 0, 0, 0, 0, 0, 0, 0, 0, 0, 0, 0, 1, 0, 0, 0, 0, 0, 1, 0, 0, 0, 0, 0, 0, 0, 0, 0, 0, 0, 0, 0, 0, 0, 0, 0, 0, 0, 0, 0, 0, 0, 0, 0, 0, 0, 0, 0, 0, 0, 0, 0, 0, 0, 0, 0, 0, 0, 0, 0, 0, 0, 0, 0, 0, 0, 0, 0, 0, 0, 0, 0, 0, 1, 0, 0, 0, 0, 0, 1, 0, 0, 0, 0, 0, 0, 0, 0, 0, 1, 0, 0, 0, 0, 0, 0, 0, 0, 0, 0, 0, 0, 0, 0, 0, 0, 0, 0, 0, 0, 0, 0, 0, 0, 0, 0, 0, 0, 0, 0, 0, 0, 0, 0, 0, 0, 0, 0, 0, 0, 0, 1, 0, 0, 0, 0, 0, 0, 0, 0, 0, 1, 0, 0, 0, 0, 0, 1, 0, 0, 0, 0, 0, 0, 0, 0, 0, 0, 0, 0, 0, 0, 0, 0, 0, 0, 0, 0, 0, 0, 0, 0, 0, 0, 0, 0, 0, 0, 0, 0, 0, 0, 0, 0, 0, 0, 0, 0, 0, 0, 0, 0, 0, 0, 0, 0, 0, 0, 0, 0, 0, 0, 1, 0, 0, 0, 0, 0, 1, 0, 0, 0, 0, 0, 0, 0, 0, 0, 0, 0, 0, 0, 0, 0, 0, 0, 0, 0, 0, 0, 0, 0, 0, 0, 0, 0, 0, 0, 0, 0, 0, 0, 0, 0, 0, 0, 0, 0, 0, 0, 0, 0, 0, 0, 0, 0, 0, 0, 0, 0, 0, 0, 0, 1, 0, 0, 0, 0, 0, 1, 0, 0, 0, 0, 0, 0, 0, 0, 0, 1, 0, 0, 0, 0, 0, 0, 0, 0, 0, 0, 0, 0, 0, 0, 0, 0, 0, 0, 0, 0, 0, 0, 0, 0, 0, 0, 0, 0, 0, 0, 0, 0, 0, 0, 0, 0, 0, 0, 0, 0, 0, 1, 0, 0, 0, 0])
me_mesh.materials.append(mat_pinmat)
me_mesh.materials.append(mat_pinstripemat)
me_mesh.use_remesh_preserve_volume = False
me_mesh.use_remesh_preserve_attributes = False
me_mesh.use_mirror_vertex_groups = False
me_mesh.update()

# ---- curves / text
cu_beziercurve = bpy.data.curves.new('BezierCurve', 'CURVE')
cu_beziercurve.dimensions = '3D'
_sp = cu_beziercurve.splines.new('BEZIER'); _sp.bezier_points.add(4)
_sp.bezier_points.foreach_set('co', [2.364, -1.261, 7.23e-08, 2.666, -1.124, 6.634e-08, 2.947, -0.1493, 2.445e-08, 2.59, 1.183, -3.379e-08, 2.364, 2.547, -7.266e-08])
_sp.bezier_points.foreach_set('handle_left', [2.234, -1.261, 7.322e-08, 2.601, -1.286, 7.725e-08, 2.961, -0.5759, 4.174e-08, 2.564, 0.7958, -3.484e-08, 2.868, 2.524, -7.202e-08])
_sp.bezier_points.foreach_set('handle_right', [2.48, -1.261, 7.149e-08, 2.79, -0.8203, 4.582e-08, 2.919, 0.6816, -9.226e-09, 2.645, 2.015, -3.153e-08, 1.384, 2.591, -7.392e-08])
for _p, _l, _r in zip(_sp.bezier_points, ['ALIGNED', 'ALIGNED', 'ALIGNED', 'ALIGNED', 'ALIGNED'], ['ALIGNED', 'ALIGNED', 'ALIGNED', 'ALIGNED', 'ALIGNED']): _p.handle_left_type = _l; _p.handle_right_type = _r
_sp.order_u = 0
_sp.order_v = 0
cu_beziercurve.use_path = True
cu_beziercurve.use_path_clamp = True
cu_beziercurve.bevel_resolution = 0
cu_beziercurve.fill_mode = 'HALF'

# ---- objects
ob_pin = bpy.data.objects.new('Pin', me_mesh)
ob_pin_outline = bpy.data.objects.new('Pin Outline', cu_beziercurve)
ob_lamp = bpy.data.objects.new('Lamp', light_lamp)
ob_camera = bpy.data.objects.new('Camera', cam_camera)

# ---- transforms, parenting, visibility, modifiers, constraints
ob_pin.location = (0.0, 2.842e-14, 0.0)
ob_pin.rotation_euler = (1.571, -0.0, -0.0)
ob_pin.lineart.crease_threshold = 0.0
ob_pin_outline.location = (-2.364, 7.616e-08, -0.6389)
ob_pin_outline.rotation_euler = (1.571, -0.0, -0.0)
ob_pin_outline.hide_viewport = True
ob_pin_outline.lineart.crease_threshold = 0.0
ob_lamp.location = (4.076, 1.005, 5.904)
ob_lamp.rotation_euler = (0.6503, 0.05522, 1.866)
ob_lamp.lock_rotations_4d = False
ob_lamp.empty_display_type = 'ARROWS'
ob_lamp.color = (0.0, 0.0, 0.0, 0.0)
ob_lamp.lineart.crease_threshold = 0.0
ob_camera.location = (7.481, -6.508, 5.344)
ob_camera.rotation_euler = (1.109, 0.01082, 0.8149)
ob_camera.lock_rotations_4d = False
ob_camera.empty_display_type = 'ARROWS'
ob_camera.color = (0.0, 0.0, 0.0, 0.0)
ob_camera.display_type = 'WIRE'
ob_camera.lineart.crease_threshold = 0.0

# ---- collection membership
col_collection_1.objects.link(ob_pin)
col_collection_1.objects.link(ob_pin_outline)
col_collection_1.objects.link(ob_lamp)
col_collection_1.objects.link(ob_camera)

# ---- scene / render settings (as saved in the file)
scene.camera = ob_camera
scene.frame_start = 1; scene.frame_end = 250; scene.frame_set(1)
scene.render.engine = 'BLENDER_EEVEE_NEXT'
scene.render.resolution_percentage = 50
scene.render.dither_intensity = 0.0
scene.cycles.use_denoising = False
scene.cycles.samples = 128
scene.cycles.sampling_pattern = 'TABULATED_SOBOL'
scene.cycles.light_sampling_threshold = 0.0
scene.cycles.use_adaptive_sampling = False
scene.cycles.use_light_tree = False
scene.cycles.blur_glossy = 0.0
scene.cycles.sample_clamp_indirect = 0.0
scene.view_settings.view_transform = 'Standard'
bpy.context.view_layer.update()
